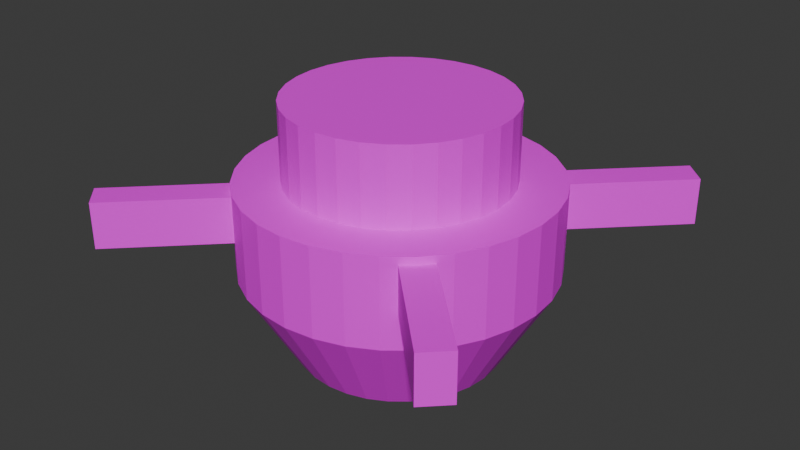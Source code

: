 # Source: RotaryTable.blend  (saved by Blender 4.4.32; exported with 4.5.12 LTS)
import bpy
from mathutils import Matrix  # noqa: F401  (used for matrix-valued properties, if any)

bpy.ops.wm.read_factory_settings(use_empty=True)
scene = bpy.context.scene
scene.name = 'Scene'

# ---- images (referenced by path relative to the original .blend; pixels are not part of the script)
import os
ASSET_DIR = os.environ.get("B2B_ASSET_DIR", "")  # directory of the original .blend (textures are referenced by path, not embedded)
HERE = os.path.dirname(os.path.abspath(__file__))  # packed textures are extracted next to this script under _unpacked/

def load_image(name, relpath, width, height, colorspace="sRGB"):
    """Load a texture the original file referenced (path relative to the .blend, or extracted next to this script)."""
    p = next((c for c in (os.path.join(HERE, relpath), os.path.join(ASSET_DIR, relpath)) if relpath and os.path.exists(c)), "")
    if p:
        img = bpy.data.images.load(p, check_existing=True)
        img.name = name
    else:  # same state as the original file: an image datablock whose file is absent (Cycles renders it pink)
        img = bpy.data.images.new(name, width, height)
        img.source = "FILE"
        img.filepath = "//" + (relpath or name)
    img.colorspace_settings.name = colorspace
    return img
img_untitled = load_image('Untitled', 'Untitled.png', 1024, 1024, 'sRGB')

# ---- materials (node trees are filled in below, after node groups)
mat_material_002 = bpy.data.materials.new('Material.002')

# ---- material node trees
mat_material_002.use_nodes = True; mat_material_002.node_tree.nodes.clear()
_N = mat_material_002.node_tree.nodes; _L = mat_material_002.node_tree.links
n0 = _N.new('ShaderNodeBsdfPrincipled'); n0.name = 'Principled BSDF'; n0.location = (10, 300)
n1 = _N.new('ShaderNodeOutputMaterial'); n1.name = 'Material Output'; n1.location = (300, 300)
n2 = _N.new('ShaderNodeTexImage'); n2.name = 'Image Texture'; n2.location = (-280, 280)
n2.image = img_untitled
_L.new(n0.outputs[0], n1.inputs[0])
_L.new(n2.outputs[0], n0.inputs[0])
n1.is_active_output = True

# ---- world
world_world = bpy.data.worlds.new('World'); scene.world = world_world
world_world.use_nodes = True; world_world.node_tree.nodes.clear()
_N = world_world.node_tree.nodes; _L = world_world.node_tree.links
n0 = _N.new('ShaderNodeOutputWorld'); n0.name = 'World Output'; n0.location = (300, 300)
n1 = _N.new('ShaderNodeBackground'); n1.name = 'Background'; n1.location = (10, 300)
n1.inputs[0].default_value = (0.05088, 0.05088, 0.05088, 1.0)
_L.new(n1.outputs[0], n0.inputs[0])
n0.is_active_output = True
world_world.color = (0.05088, 0.05088, 0.05088)
world_world.sun_shadow_jitter_overblur = 0.0

# ---- meshes
me_cylinder = bpy.data.meshes.new('Cylinder')
me_cylinder.from_pydata([(0.0, 2.5, 0.5), (0.4877, 2.452, 0.5), (0.9567, 2.31, 0.5), (1.389, 2.079, 0.5), (1.768, 1.768, 0.5), (2.079, 1.389, 0.5), (2.31, 0.9567, 0.5), (2.452, 0.4877, 0.5), (2.5, 0.0, 0.5), (2.452, -0.4877, 0.5), (2.31, -0.9567, 0.5), (2.079, -1.389, 0.5), (1.768, -1.768, 0.5), (1.389, -2.079, 0.5), (0.9567, -2.31, 0.5), (0.4877, -2.452, 0.5), (0.0, -2.5, 0.5), (-0.4877, -2.452, 0.5), (-0.9567, -2.31, 0.5), (-1.389, -2.079, 0.5), (-1.768, -1.768, 0.5), (-2.079, -1.389, 0.5), (-2.31, -0.9567, 0.5), (-2.452, -0.4877, 0.5), (-2.5, 0.0, 0.5), (-2.452, 0.4877, 0.5), (-2.31, 0.9567, 0.5), (-2.079, 1.389, 0.5), (-1.768, 1.768, 0.5), (-1.389, 2.079, 0.5), (-0.9567, 2.31, 0.5), (-0.4877, 2.452, 0.5), (-2.079, 1.389, -0.5), (-1.655e-09, 2.5, -0.9332), (0.4877, 2.452, -0.9332), (0.9567, 2.31, -0.9332), (1.389, 2.079, -0.9332), (1.768, 1.768, -0.9332), (2.079, 1.389, -0.9332), (2.31, 0.9567, -0.9332), (2.452, 0.4877, -0.9332), (2.5, 0.0, -0.9332), (2.452, -0.4877, -0.9332), (2.31, -0.9567, -0.9332), (2.079, -1.389, -0.9332), (1.768, -1.768, -0.9332), (1.389, -2.079, -0.9332), (0.9567, -2.31, -0.9332), (0.4877, -2.452, -0.9332), (-1.655e-09, -2.5, -0.9332), (-0.4877, -2.452, -0.9332), (-0.9567, -2.31, -0.9332), (-1.389, -2.079, -0.9332), (-1.768, -1.768, -0.9332), (-2.079, -1.389, -0.9332), (-2.31, -0.9567, -0.9332), (-2.452, -0.4877, -0.9332), (-2.5, 0.0, -0.9332), (-2.452, 0.4877, -0.9332), (-2.31, 0.9567, -0.9332), (-2.079, 1.389, -0.9332), (-1.768, 1.768, -0.9332), (-1.389, 2.079, -0.9332), (-0.9567, 2.31, -0.9332), (-0.4877, 2.452, -0.9332), (-2.079, 1.389, -0.5), (3.995e-09, 1.655, -2.381), (0.3229, 1.623, -2.381), (0.6334, 1.529, -2.381), (0.9195, 1.376, -2.381), (1.17, 1.17, -2.381), (1.376, 0.9195, -2.381), (1.529, 0.6334, -2.381), (1.623, 0.3229, -2.381), (1.655, 5.036e-09, -2.381), (1.623, -0.3229, -2.381), (1.529, -0.6334, -2.381), (1.376, -0.9195, -2.381), (1.17, -1.17, -2.381), (0.9195, -1.376, -2.381), (0.6334, -1.529, -2.381), (0.3229, -1.623, -2.381), (3.995e-09, -1.655, -2.381), (-0.3229, -1.623, -2.381), (-0.6334, -1.529, -2.381), (-0.9195, -1.376, -2.381), (-1.17, -1.17, -2.381), (-1.376, -0.9195, -2.381), (-1.529, -0.6334, -2.381), (-1.623, -0.3229, -2.381), (-1.655, 5.036e-09, -2.381), (-1.623, 0.3229, -2.381), (-1.529, 0.6334, -2.381), (-1.376, 0.9195, -2.381), (-1.17, 1.17, -2.381), (-0.9195, 1.376, -2.381), (-0.6334, 1.529, -2.381), (-0.3229, 1.623, -2.381), (0.3443, 1.731, 0.5), (-2.738e-09, 1.765, 0.5), (0.6754, 1.631, 0.5), (0.9806, 1.468, 0.5), (1.248, 1.248, 0.5), (1.468, 0.9806, 0.5), (1.631, 0.6754, 0.5), (1.731, 0.3443, 0.5), (1.765, 4.381e-09, 0.5), (1.731, -0.3443, 0.5), (1.631, -0.6754, 0.5), (1.468, -0.9806, 0.5), (1.248, -1.248, 0.5), (0.9806, -1.468, 0.5), (0.6754, -1.631, 0.5), (0.3443, -1.731, 0.5), (-2.738e-09, -1.765, 0.5), (-0.3443, -1.731, 0.5), (-0.6754, -1.631, 0.5), (-0.9806, -1.468, 0.5), (-1.248, -1.248, 0.5), (-1.468, -0.9806, 0.5), (-1.631, -0.6754, 0.5), (-1.731, -0.3443, 0.5), (-1.765, 4.381e-09, 0.5), (-1.731, 0.3443, 0.5), (-1.631, 0.6754, 0.5), (-1.468, 0.9806, 0.5), (-1.248, 1.248, 0.5), (-0.9806, 1.468, 0.5), (-0.6754, 1.631, 0.5), (-0.3443, 1.731, 0.5), (0.3443, 1.731, 0.5), (-2.738e-09, 1.765, 0.5), (0.6754, 1.631, 0.5), (0.9806, 1.468, 0.5), (1.248, 1.248, 0.5), (1.468, 0.9806, 0.5), (1.631, 0.6754, 0.5), (1.731, 0.3443, 0.5), (1.765, 4.381e-09, 0.5), (1.731, -0.3443, 0.5), (1.631, -0.6754, 0.5), (1.468, -0.9806, 0.5), (1.248, -1.248, 0.5), (0.9806, -1.468, 0.5), (0.6754, -1.631, 0.5), (0.3443, -1.731, 0.5), (-2.738e-09, -1.765, 0.5), (-0.3443, -1.731, 0.5), (-0.6754, -1.631, 0.5), (-0.9806, -1.468, 0.5), (-1.248, -1.248, 0.5), (-1.468, -0.9806, 0.5), (-1.631, -0.6754, 0.5), (-1.731, -0.3443, 0.5), (-1.765, 4.381e-09, 0.5), (-1.731, 0.3443, 0.5), (-1.631, 0.6754, 0.5), (-1.468, 0.9806, 0.5), (-1.248, 1.248, 0.5), (-0.9806, 1.468, 0.5), (-0.6754, 1.631, 0.5), (-0.3443, 1.731, 0.5), (0.3443, 1.731, 0.5), (-2.738e-09, 1.765, 0.5), (0.6754, 1.631, 0.5), (0.9806, 1.468, 0.5), (1.248, 1.248, 0.5), (1.468, 0.9806, 0.5), (1.631, 0.6754, 0.5), (1.731, 0.3443, 0.5), (1.765, 4.381e-09, 0.5), (1.731, -0.3443, 0.5), (1.631, -0.6754, 0.5), (1.468, -0.9806, 0.5), (1.248, -1.248, 0.5), (0.9806, -1.468, 0.5), (0.6754, -1.631, 0.5), (0.3443, -1.731, 0.5), (-2.738e-09, -1.765, 0.5), (-0.3443, -1.731, 0.5), (-0.6754, -1.631, 0.5), (-0.9806, -1.468, 0.5), (-1.248, -1.248, 0.5), (-1.468, -0.9806, 0.5), (-1.631, -0.6754, 0.5), (-1.731, -0.3443, 0.5), (-1.765, 4.381e-09, 0.5), (-1.731, 0.3443, 0.5), (-1.631, 0.6754, 0.5), (-1.468, 0.9806, 0.5), (-1.248, 1.248, 0.5), (-0.9806, 1.468, 0.5), (-0.6754, 1.631, 0.5), (-0.3443, 1.731, 0.5), (0.3443, 1.731, 0.5), (-2.738e-09, 1.765, 0.5), (0.6754, 1.631, 0.5), (0.9806, 1.468, 0.5), (1.248, 1.248, 0.5), (1.468, 0.9806, 0.5), (1.631, 0.6754, 0.5), (1.731, 0.3443, 0.5), (1.765, 4.381e-09, 0.5), (1.731, -0.3443, 0.5), (1.631, -0.6754, 0.5), (1.468, -0.9806, 0.5), (1.248, -1.248, 0.5), (0.9806, -1.468, 0.5), (0.6754, -1.631, 0.5), (0.3443, -1.731, 0.5), (-2.738e-09, -1.765, 0.5), (-0.3443, -1.731, 0.5), (-0.6754, -1.631, 0.5), (-0.9806, -1.468, 0.5), (-1.248, -1.248, 0.5), (-1.468, -0.9806, 0.5), (-1.631, -0.6754, 0.5), (-1.731, -0.3443, 0.5), (-1.765, 4.381e-09, 0.5), (-1.731, 0.3443, 0.5), (-1.631, 0.6754, 0.5), (-1.468, 0.9806, 0.5), (-1.248, 1.248, 0.5), (-0.9806, 1.468, 0.5), (-0.6754, 1.631, 0.5), (-0.3443, 1.731, 0.5), (0.3443, 1.731, 0.5), (-2.738e-09, 1.765, 0.5), (0.6754, 1.631, 0.5), (0.9806, 1.468, 0.5), (1.248, 1.248, 0.5), (1.468, 0.9806, 0.5), (1.631, 0.6754, 0.5), (1.731, 0.3443, 0.5), (1.765, 4.381e-09, 0.5), (1.731, -0.3443, 0.5), (1.631, -0.6754, 0.5), (1.468, -0.9806, 0.5), (1.248, -1.248, 0.5), (0.9806, -1.468, 0.5), (0.6754, -1.631, 0.5), (0.3443, -1.731, 0.5), (-2.738e-09, -1.765, 0.5), (-0.3443, -1.731, 0.5), (-0.6754, -1.631, 0.5), (-0.9806, -1.468, 0.5), (-1.248, -1.248, 0.5), (-1.468, -0.9806, 0.5), (-1.631, -0.6754, 0.5), (-1.731, -0.3443, 0.5), (-1.765, 4.381e-09, 0.5), (-1.731, 0.3443, 0.5), (-1.631, 0.6754, 0.5), (-1.468, 0.9806, 0.5), (-1.248, 1.248, 0.5), (-0.9806, 1.468, 0.5), (-0.6754, 1.631, 0.5), (-0.3443, 1.731, 0.5), (0.3443, 1.731, 1.75), (-1.764e-08, 1.765, 1.75), (0.6754, 1.631, 1.75), (0.9806, 1.468, 1.75), (1.248, 1.248, 1.75), (1.468, 0.9806, 1.75), (1.631, 0.6754, 1.75), (1.731, 0.3443, 1.75), (1.765, 4.381e-09, 1.75), (1.731, -0.3443, 1.75), (1.631, -0.6754, 1.75), (1.468, -0.9806, 1.75), (1.248, -1.248, 1.75), (0.9806, -1.468, 1.75), (0.6754, -1.631, 1.75), (0.3443, -1.731, 1.75), (-1.764e-08, -1.765, 1.75), (-0.3443, -1.731, 1.75), (-0.6754, -1.631, 1.75), (-0.9806, -1.468, 1.75), (-1.248, -1.248, 1.75), (-1.468, -0.9806, 1.75), (-1.631, -0.6754, 1.75), (-1.731, -0.3443, 1.75), (-1.765, 4.381e-09, 1.75), (-1.731, 0.3443, 1.75), (-1.631, 0.6754, 1.75), (-1.468, 0.9806, 1.75), (-1.248, 1.248, 1.75), (-0.9806, 1.468, 1.75), (-0.6754, 1.631, 1.75), (-0.3443, 1.731, 1.75), (-3.005, -3.359, -0.375), (-3.005, -3.359, 0.375), (-3.359, -3.005, -0.375), (-3.359, -3.005, 0.375), (3.359, 3.005, -0.375), (3.359, 3.005, 0.375), (3.005, 3.359, -0.375), (3.005, 3.359, 0.375), (-3.359, 3.005, -0.375), (-3.359, 3.005, 0.375), (-3.005, 3.359, -0.375), (-3.005, 3.359, 0.375), (3.005, -3.359, -0.375), (3.005, -3.359, 0.375), (3.359, -3.005, -0.375), (3.359, -3.005, 0.375)], [(32, 65)], [(2, 35, 34, 1), (28, 61, 60, 32, 27), (4, 37, 36, 3), (5, 38, 37, 4), (6, 39, 38, 5), (7, 40, 39, 6), (9, 42, 41, 8), (10, 43, 42, 9), (11, 44, 43, 10), (12, 45, 44, 11), (14, 47, 46, 13), (15, 48, 47, 14), (16, 49, 48, 15), (17, 50, 49, 16), (18, 51, 50, 17), (19, 52, 51, 18), (20, 53, 52, 19), (21, 54, 53, 20), (23, 56, 55, 22), (24, 57, 56, 23), (25, 58, 57, 24), (29, 62, 61, 28), (30, 63, 62, 29), (31, 64, 63, 30), (13, 12, 110, 111), (0, 33, 64, 31), (8, 41, 40, 7), (13, 46, 45, 12), (26, 59, 58, 25), (32, 60, 59, 26, 27), (1, 34, 33, 0), (3, 36, 35, 2), (22, 55, 54, 21), (34, 35, 68, 67), (66, 67, 68, 69, 70, 71, 72, 73, 74, 75, 76, 77, 78, 79, 80, 81, 82, 83, 84, 85, 86, 87, 88, 89, 90, 91, 92, 93, 94, 95, 96, 97), (61, 62, 95, 94), (48, 49, 82, 81), (35, 36, 69, 68), (62, 63, 96, 95), (49, 50, 83, 82), (36, 37, 70, 69), (63, 64, 97, 96), (50, 51, 84, 83), (37, 38, 71, 70), (64, 33, 66, 97), (51, 52, 85, 84), (38, 39, 72, 71), (52, 53, 86, 85), (39, 40, 73, 72), (53, 54, 87, 86), (40, 41, 74, 73), (54, 55, 88, 87), (41, 42, 75, 74), (55, 56, 89, 88), (42, 43, 76, 75), (56, 57, 90, 89), (43, 44, 77, 76), (57, 58, 91, 90), (44, 45, 78, 77), (58, 59, 92, 91), (45, 46, 79, 78), (59, 60, 93, 92), (46, 47, 80, 79), (33, 34, 67, 66), (60, 61, 94, 93), (47, 48, 81, 80), (106, 105, 137, 138), (27, 26, 124, 125), (14, 13, 111, 112), (1, 0, 99, 98), (28, 27, 125, 126), (15, 14, 112, 113), (2, 1, 98, 100), (29, 28, 126, 127), (16, 15, 113, 114), (3, 2, 100, 101), (30, 29, 127, 128), (17, 16, 114, 115), (4, 3, 101, 102), (31, 30, 128, 129), (18, 17, 115, 116), (5, 4, 102, 103), (0, 31, 129, 99), (19, 18, 116, 117), (6, 5, 103, 104), (20, 19, 117, 118), (7, 6, 104, 105), (21, 20, 118, 119), (8, 7, 105, 106), (22, 21, 119, 120), (9, 8, 106, 107), (23, 22, 120, 121), (10, 9, 107, 108), (24, 23, 121, 122), (11, 10, 108, 109), (25, 24, 122, 123), (12, 11, 109, 110), (26, 25, 123, 124), (133, 132, 164, 165), (120, 119, 151, 152), (107, 106, 138, 139), (121, 120, 152, 153), (108, 107, 139, 140), (122, 121, 153, 154), (109, 108, 140, 141), (123, 122, 154, 155), (110, 109, 141, 142), (124, 123, 155, 156), (111, 110, 142, 143), (125, 124, 156, 157), (112, 111, 143, 144), (98, 99, 131, 130), (126, 125, 157, 158), (113, 112, 144, 145), (100, 98, 130, 132), (127, 126, 158, 159), (114, 113, 145, 146), (101, 100, 132, 133), (128, 127, 159, 160), (115, 114, 146, 147), (102, 101, 133, 134), (129, 128, 160, 161), (116, 115, 147, 148), (103, 102, 134, 135), (99, 129, 161, 131), (117, 116, 148, 149), (104, 103, 135, 136), (118, 117, 149, 150), (105, 104, 136, 137), (119, 118, 150, 151), (168, 167, 199, 200), (160, 159, 191, 192), (147, 146, 178, 179), (134, 133, 165, 166), (161, 160, 192, 193), (148, 147, 179, 180), (135, 134, 166, 167), (131, 161, 193, 163), (149, 148, 180, 181), (136, 135, 167, 168), (150, 149, 181, 182), (137, 136, 168, 169), (151, 150, 182, 183), (138, 137, 169, 170), (152, 151, 183, 184), (139, 138, 170, 171), (153, 152, 184, 185), (140, 139, 171, 172), (154, 153, 185, 186), (141, 140, 172, 173), (155, 154, 186, 187), (142, 141, 173, 174), (156, 155, 187, 188), (143, 142, 174, 175), (157, 156, 188, 189), (144, 143, 175, 176), (130, 131, 163, 162), (158, 157, 189, 190), (145, 144, 176, 177), (132, 130, 162, 164), (159, 158, 190, 191), (146, 145, 177, 178), (203, 202, 234, 235), (182, 181, 213, 214), (169, 168, 200, 201), (183, 182, 214, 215), (170, 169, 201, 202), (184, 183, 215, 216), (171, 170, 202, 203), (185, 184, 216, 217), (172, 171, 203, 204), (186, 185, 217, 218), (173, 172, 204, 205), (187, 186, 218, 219), (174, 173, 205, 206), (188, 187, 219, 220), (175, 174, 206, 207), (189, 188, 220, 221), (176, 175, 207, 208), (162, 163, 195, 194), (190, 189, 221, 222), (177, 176, 208, 209), (164, 162, 194, 196), (191, 190, 222, 223), (178, 177, 209, 210), (165, 164, 196, 197), (192, 191, 223, 224), (179, 178, 210, 211), (166, 165, 197, 198), (193, 192, 224, 225), (180, 179, 211, 212), (167, 166, 198, 199), (163, 193, 225, 195), (181, 180, 212, 213), (251, 250, 282, 283), (217, 216, 248, 249), (204, 203, 235, 236), (218, 217, 249, 250), (205, 204, 236, 237), (219, 218, 250, 251), (206, 205, 237, 238), (220, 219, 251, 252), (207, 206, 238, 239), (221, 220, 252, 253), (208, 207, 239, 240), (194, 195, 227, 226), (222, 221, 253, 254), (209, 208, 240, 241), (196, 194, 226, 228), (223, 222, 254, 255), (210, 209, 241, 242), (197, 196, 228, 229), (224, 223, 255, 256), (211, 210, 242, 243), (198, 197, 229, 230), (225, 224, 256, 257), (212, 211, 243, 244), (199, 198, 230, 231), (195, 225, 257, 227), (213, 212, 244, 245), (200, 199, 231, 232), (214, 213, 245, 246), (201, 200, 232, 233), (215, 214, 246, 247), (202, 201, 233, 234), (216, 215, 247, 248), (258, 259, 289, 288, 287, 286, 285, 284, 283, 282, 281, 280, 279, 278, 277, 276, 275, 274, 273, 272, 271, 270, 269, 268, 267, 266, 265, 264, 263, 262, 261, 260), (238, 237, 269, 270), (252, 251, 283, 284), (239, 238, 270, 271), (253, 252, 284, 285), (240, 239, 271, 272), (226, 227, 259, 258), (254, 253, 285, 286), (241, 240, 272, 273), (228, 226, 258, 260), (255, 254, 286, 287), (242, 241, 273, 274), (229, 228, 260, 261), (256, 255, 287, 288), (243, 242, 274, 275), (230, 229, 261, 262), (257, 256, 288, 289), (244, 243, 275, 276), (231, 230, 262, 263), (227, 257, 289, 259), (245, 244, 276, 277), (232, 231, 263, 264), (246, 245, 277, 278), (233, 232, 264, 265), (247, 246, 278, 279), (234, 233, 265, 266), (248, 247, 279, 280), (235, 234, 266, 267), (249, 248, 280, 281), (236, 235, 267, 268), (250, 249, 281, 282), (237, 236, 268, 269), (290, 291, 293, 292), (292, 293, 297, 296), (296, 297, 295, 294), (294, 295, 291, 290), (292, 296, 294, 290), (297, 293, 291, 295), (298, 299, 301, 300), (300, 301, 305, 304), (304, 305, 303, 302), (302, 303, 299, 298), (300, 304, 302, 298), (305, 301, 299, 303)])
_uv = me_cylinder.uv_layers.new(name='UVMap')
_uv.uv.foreach_set('vector', [0.3174, 0.2933, 0.4048, 0.2933, 0.4034, 0.3211, 0.316, 0.3211, 0.3194, 0.4632, 0.4069, 0.4632, 0.4095, 0.4845, 0.383, 0.4845, 0.3221, 0.4845, 0.3221, 0.247, 0.4095, 0.247, 0.4069, 0.2683, 0.3194, 0.2683, 0.3194, 0.2194, 0.4069, 0.2194, 0.4095, 0.2407, 0.3221, 0.2407, 0.3174, 0.1943, 0.4048, 0.1943, 0.4069, 0.2194, 0.3194, 0.2194, 0.316, 0.1665, 0.4034, 0.1665, 0.4048, 0.1943, 0.3174, 0.1943, 0.3152, 0.1069, 0.4027, 0.1069, 0.4027, 0.137, 0.3152, 0.137, 0.316, 0.07732, 0.4034, 0.07732, 0.4027, 0.1069, 0.3152, 0.1069, 0.3174, 0.04949, 0.4048, 0.04949, 0.4034, 0.07732, 0.316, 0.07732, 0.3194, 0.02445, 0.4069, 0.02445, 0.4048, 0.04949, 0.3174, 0.04949, 0.5103, 0.3956, 0.5977, 0.3956, 0.5997, 0.4206, 0.5123, 0.4206, 0.5089, 0.3677, 0.5963, 0.3677, 0.5977, 0.3956, 0.5103, 0.3956, 0.5081, 0.3382, 0.5955, 0.3382, 0.5963, 0.3677, 0.5089, 0.3677, 0.5081, 0.3081, 0.5955, 0.3081, 0.5955, 0.3382, 0.5081, 0.3382, 0.5089, 0.2785, 0.5963, 0.2785, 0.5955, 0.3081, 0.5081, 0.3081, 0.5103, 0.2507, 0.5977, 0.2507, 0.5963, 0.2785, 0.5089, 0.2785, 0.5123, 0.2257, 0.5997, 0.2257, 0.5977, 0.2507, 0.5103, 0.2507, 0.5103, 0.1943, 0.5977, 0.1943, 0.5997, 0.2194, 0.5123, 0.2194, 0.5081, 0.137, 0.5955, 0.137, 0.5963, 0.1665, 0.5089, 0.1665, 0.5081, 0.1069, 0.5955, 0.1069, 0.5955, 0.137, 0.5081, 0.137, 0.5089, 0.07732, 0.5963, 0.07732, 0.5955, 0.1069, 0.5081, 0.1069, 0.3174, 0.4382, 0.4048, 0.4382, 0.4069, 0.4632, 0.3194, 0.4632, 0.316, 0.4103, 0.4034, 0.4103, 0.4048, 0.4382, 0.3174, 0.4382, 0.3152, 0.3808, 0.4027, 0.3808, 0.4034, 0.4103, 0.316, 0.4103, 0.2915, 0.2285, 0.2748, 0.2535, 0.2399, 0.2249, 0.2517, 0.2072, 0.3152, 0.3507, 0.4027, 0.3507, 0.4027, 0.3808, 0.3152, 0.3808, 0.3152, 0.137, 0.4027, 0.137, 0.4034, 0.1665, 0.316, 0.1665, 0.3221, 0.00315, 0.4095, 0.00315, 0.4069, 0.02445, 0.3194, 0.02445, 0.5103, 0.04949, 0.5977, 0.04949, 0.5963, 0.07732, 0.5089, 0.07732, 0.5733, 0.02445, 0.5997, 0.02445, 0.5977, 0.04949, 0.5103, 0.04949, 0.5123, 0.02445, 0.316, 0.3211, 0.4034, 0.3211, 0.4027, 0.3507, 0.3152, 0.3507, 0.3194, 0.2683, 0.4069, 0.2683, 0.4048, 0.2933, 0.3174, 0.2933, 0.5089, 0.1665, 0.5963, 0.1665, 0.5977, 0.1943, 0.5103, 0.1943, 0.4034, 0.3211, 0.4048, 0.2933, 0.4987, 0.3178, 0.4978, 0.3362, 0.3268, 0.64, 0.3191, 0.6216, 0.3152, 0.602, 0.3152, 0.5821, 0.3191, 0.5625, 0.3268, 0.5441, 0.3378, 0.5275, 0.3519, 0.5134, 0.3685, 0.5023, 0.3869, 0.4947, 0.4065, 0.4908, 0.4264, 0.4908, 0.446, 0.4947, 0.4644, 0.5023, 0.481, 0.5134, 0.4951, 0.5275, 0.5062, 0.5441, 0.5138, 0.5625, 0.5177, 0.5821, 0.5177, 0.602, 0.5138, 0.6216, 0.5062, 0.64, 0.4951, 0.6566, 0.481, 0.6707, 0.4644, 0.6817, 0.446, 0.6894, 0.4264, 0.6933, 0.4065, 0.6933, 0.3869, 0.6894, 0.3685, 0.6817, 0.3519, 0.6707, 0.3378, 0.6566, 0.4069, 0.4632, 0.4048, 0.4382, 0.4987, 0.4137, 0.5001, 0.4303, 0.5963, 0.3677, 0.5955, 0.3382, 0.6902, 0.3331, 0.6907, 0.3527, 0.4048, 0.2933, 0.4069, 0.2683, 0.5001, 0.3012, 0.4987, 0.3178, 0.4048, 0.4382, 0.4034, 0.4103, 0.4978, 0.3953, 0.4987, 0.4137, 0.5955, 0.3382, 0.5955, 0.3081, 0.6902, 0.3132, 0.6902, 0.3331, 0.4069, 0.2683, 0.4095, 0.247, 0.5018, 0.2871, 0.5001, 0.3012, 0.4034, 0.4103, 0.4027, 0.3808, 0.4973, 0.3757, 0.4978, 0.3953, 0.5955, 0.3081, 0.5963, 0.2785, 0.6907, 0.2936, 0.6902, 0.3132, 0.4095, 0.2407, 0.4069, 0.2194, 0.5001, 0.1864, 0.5018, 0.2005, 0.4027, 0.3808, 0.4027, 0.3507, 0.4973, 0.3558, 0.4973, 0.3757, 0.5963, 0.2785, 0.5977, 0.2507, 0.6916, 0.2752, 0.6907, 0.2936, 0.4069, 0.2194, 0.4048, 0.1943, 0.4987, 0.1699, 0.5001, 0.1864, 0.5977, 0.2507, 0.5997, 0.2257, 0.693, 0.2586, 0.6916, 0.2752, 0.4048, 0.1943, 0.4034, 0.1665, 0.4978, 0.1514, 0.4987, 0.1699, 0.5997, 0.2194, 0.5977, 0.1943, 0.6916, 0.1699, 0.693, 0.1864, 0.4034, 0.1665, 0.4027, 0.137, 0.4973, 0.1319, 0.4978, 0.1514, 0.5977, 0.1943, 0.5963, 0.1665, 0.6907, 0.1514, 0.6916, 0.1699, 0.4027, 0.137, 0.4027, 0.1069, 0.4973, 0.1119, 0.4973, 0.1319, 0.5963, 0.1665, 0.5955, 0.137, 0.6902, 0.1319, 0.6907, 0.1514, 0.4027, 0.1069, 0.4034, 0.07732, 0.4978, 0.09239, 0.4973, 0.1119, 0.5955, 0.137, 0.5955, 0.1069, 0.6902, 0.1119, 0.6902, 0.1319, 0.4034, 0.07732, 0.4048, 0.04949, 0.4987, 0.07397, 0.4978, 0.09239, 0.5955, 0.1069, 0.5963, 0.07732, 0.6907, 0.09239, 0.6902, 0.1119, 0.4048, 0.04949, 0.4069, 0.02445, 0.5001, 0.05739, 0.4987, 0.07397, 0.5963, 0.07732, 0.5977, 0.04949, 0.6916, 0.07397, 0.6907, 0.09239, 0.6023, 0.4419, 0.5997, 0.4206, 0.693, 0.3877, 0.6947, 0.4018, 0.5977, 0.04949, 0.5997, 0.02445, 0.693, 0.05739, 0.6916, 0.07397, 0.5997, 0.4206, 0.5977, 0.3956, 0.6916, 0.3711, 0.693, 0.3877, 0.4027, 0.3507, 0.4034, 0.3211, 0.4978, 0.3362, 0.4973, 0.3558, 0.5997, 0.02445, 0.6023, 0.00315, 0.6947, 0.04329, 0.693, 0.05739, 0.5977, 0.3956, 0.5963, 0.3677, 0.6907, 0.3527, 0.6916, 0.3711, 0.5081, 0.4482, 0.5081, 0.4482, 0.5081, 0.4482, 0.5081, 0.4482, 0.05858, 0.03728, 0.08362, 0.02055, 0.1049, 0.06039, 0.08724, 0.0722, 0.3031, 0.2006, 0.2915, 0.2285, 0.2517, 0.2072, 0.2598, 0.1875, 0.009026, 0.2006, 0.00315, 0.1711, 0.0481, 0.1667, 0.05225, 0.1875, 0.03728, 0.05858, 0.05858, 0.03728, 0.08724, 0.0722, 0.0722, 0.08724, 0.3089, 0.1711, 0.3031, 0.2006, 0.2598, 0.1875, 0.264, 0.1667, 0.02055, 0.2285, 0.009026, 0.2006, 0.05225, 0.1875, 0.06039, 0.2072, 0.02055, 0.08362, 0.03728, 0.05858, 0.0722, 0.08724, 0.06039, 0.1049, 0.3089, 0.141, 0.3089, 0.1711, 0.264, 0.1667, 0.264, 0.1454, 0.03728, 0.2535, 0.02055, 0.2285, 0.06039, 0.2072, 0.0722, 0.2249, 0.009026, 0.1114, 0.02055, 0.08362, 0.06039, 0.1049, 0.05225, 0.1246, 0.3031, 0.1114, 0.3089, 0.141, 0.264, 0.1454, 0.2598, 0.1246, 0.05858, 0.2748, 0.03728, 0.2535, 0.0722, 0.2249, 0.08724, 0.2399, 0.00315, 0.141, 0.009026, 0.1114, 0.05225, 0.1246, 0.0481, 0.1454, 0.2915, 0.08362, 0.3031, 0.1114, 0.2598, 0.1246, 0.2517, 0.1049, 0.08362, 0.2915, 0.05858, 0.2748, 0.08724, 0.2399, 0.1049, 0.2517, 0.00315, 0.1711, 0.00315, 0.141, 0.0481, 0.1454, 0.0481, 0.1667, 0.2748, 0.05858, 0.2915, 0.08362, 0.2517, 0.1049, 0.2399, 0.08724, 0.1114, 0.3031, 0.08362, 0.2915, 0.1049, 0.2517, 0.1246, 0.2598, 0.2535, 0.03728, 0.2748, 0.05858, 0.2399, 0.08724, 0.2249, 0.0722, 0.141, 0.3089, 0.1114, 0.3031, 0.1246, 0.2598, 0.1454, 0.264, 0.2285, 0.02055, 0.2535, 0.03728, 0.2249, 0.0722, 0.2072, 0.06039, 0.1711, 0.3089, 0.141, 0.3089, 0.1454, 0.264, 0.1667, 0.264, 0.2006, 0.009026, 0.2285, 0.02055, 0.2072, 0.06039, 0.1875, 0.05225, 0.2006, 0.3031, 0.1711, 0.3089, 0.1667, 0.264, 0.1875, 0.2598, 0.1711, 0.00315, 0.2006, 0.009026, 0.1875, 0.05225, 0.1667, 0.0481, 0.2285, 0.2915, 0.2006, 0.3031, 0.1875, 0.2598, 0.2072, 0.2517, 0.141, 0.00315, 0.1711, 0.00315, 0.1667, 0.0481, 0.1454, 0.0481, 0.2535, 0.2748, 0.2285, 0.2915, 0.2072, 0.2517, 0.2249, 0.2399, 0.1114, 0.009026, 0.141, 0.00315, 0.1454, 0.0481, 0.1246, 0.05225, 0.2748, 0.2535, 0.2535, 0.2748, 0.2249, 0.2399, 0.2399, 0.2249, 0.08362, 0.02055, 0.1114, 0.009026, 0.1246, 0.05225, 0.1049, 0.06039, 0.5081, 0.4482, 0.5081, 0.4482, 0.5081, 0.4482, 0.5081, 0.4482, 0.5081, 0.4482, 0.5081, 0.4482, 0.5081, 0.4482, 0.5081, 0.4482, 0.5081, 0.4482, 0.5081, 0.4482, 0.5081, 0.4482, 0.5081, 0.4482, 0.5081, 0.4482, 0.5081, 0.4482, 0.5081, 0.4482, 0.5081, 0.4482, 0.5081, 0.4482, 0.5081, 0.4482, 0.5081, 0.4482, 0.5081, 0.4482, 0.5081, 0.4482, 0.5081, 0.4482, 0.5081, 0.4482, 0.5081, 0.4482, 0.5081, 0.4482, 0.5081, 0.4482, 0.5081, 0.4482, 0.5081, 0.4482, 0.5081, 0.4482, 0.5081, 0.4482, 0.5081, 0.4482, 0.5081, 0.4482, 0.5081, 0.4482, 0.5081, 0.4482, 0.5081, 0.4482, 0.5081, 0.4482, 0.5081, 0.4482, 0.5081, 0.4482, 0.5081, 0.4482, 0.5081, 0.4482, 0.5081, 0.4482, 0.5081, 0.4482, 0.5081, 0.4482, 0.5081, 0.4482, 0.5081, 0.4482, 0.5081, 0.4482, 0.5081, 0.4482, 0.5081, 0.4482, 0.5081, 0.4482, 0.5081, 0.4482, 0.5081, 0.4482, 0.5081, 0.4482, 0.5081, 0.4482, 0.5081, 0.4482, 0.5081, 0.4482, 0.5081, 0.4482, 0.5081, 0.4482, 0.5081, 0.4482, 0.5081, 0.4482, 0.5081, 0.4482, 0.5081, 0.4482, 0.5081, 0.4482, 0.5081, 0.4482, 0.5081, 0.4482, 0.5081, 0.4482, 0.5081, 0.4482, 0.5081, 0.4482, 0.5081, 0.4482, 0.5081, 0.4482, 0.5081, 0.4482, 0.5081, 0.4482, 0.5081, 0.4482, 0.5081, 0.4482, 0.5081, 0.4482, 0.5081, 0.4482, 0.5081, 0.4482, 0.5081, 0.4482, 0.5081, 0.4482, 0.5081, 0.4482, 0.5081, 0.4482, 0.5081, 0.4482, 0.5081, 0.4482, 0.5081, 0.4482, 0.5081, 0.4482, 0.5081, 0.4482, 0.5081, 0.4482, 0.5081, 0.4482, 0.5081, 0.4482, 0.5081, 0.4482, 0.5081, 0.4482, 0.5081, 0.4482, 0.5081, 0.4482, 0.5081, 0.4482, 0.5081, 0.4482, 0.5081, 0.4482, 0.5081, 0.4482, 0.5081, 0.4482, 0.5081, 0.4482, 0.5081, 0.4482, 0.5081, 0.4482, 0.5081, 0.4482, 0.5081, 0.4482, 0.5081, 0.4482, 0.5081, 0.4482, 0.5081, 0.4482, 0.5081, 0.4482, 0.5081, 0.4482, 0.5081, 0.4482, 0.5081, 0.4482, 0.5081, 0.4482, 0.5081, 0.4482, 0.5081, 0.4482, 0.5081, 0.4482, 0.5081, 0.4482, 0.5081, 0.4482, 0.5081, 0.4482, 0.5081, 0.4482, 0.5081, 0.4482, 0.5081, 0.4482, 0.5081, 0.4482, 0.5081, 0.4482, 0.5081, 0.4482, 0.5081, 0.4482, 0.5081, 0.4482, 0.5081, 0.4482, 0.5081, 0.4482, 0.5081, 0.4482, 0.5081, 0.4482, 0.5081, 0.4482, 0.5081, 0.4482, 0.5081, 0.4482, 0.5081, 0.4482, 0.5081, 0.4482, 0.5081, 0.4482, 0.5081, 0.4482, 0.5081, 0.4482, 0.5081, 0.4482, 0.5081, 0.4482, 0.5081, 0.4482, 0.5081, 0.4482, 0.5081, 0.4482, 0.5081, 0.4482, 0.5081, 0.4482, 0.5081, 0.4482, 0.5081, 0.4482, 0.5081, 0.4482, 0.5081, 0.4482, 0.5081, 0.4482, 0.5081, 0.4482, 0.5081, 0.4482, 0.5081, 0.4482, 0.5081, 0.4482, 0.5081, 0.4482, 0.5081, 0.4482, 0.5081, 0.4482, 0.5081, 0.4482, 0.5081, 0.4482, 0.5081, 0.4482, 0.5081, 0.4482, 0.5081, 0.4482, 0.5081, 0.4482, 0.5081, 0.4482, 0.5081, 0.4482, 0.5081, 0.4482, 0.5081, 0.4482, 0.5081, 0.4482, 0.5081, 0.4482, 0.5081, 0.4482, 0.5081, 0.4482, 0.5081, 0.4482, 0.5081, 0.4482, 0.5081, 0.4482, 0.5081, 0.4482, 0.5081, 0.4482, 0.5081, 0.4482, 0.5081, 0.4482, 0.5081, 0.4482, 0.5081, 0.4482, 0.5081, 0.4482, 0.5081, 0.4482, 0.5081, 0.4482, 0.5081, 0.4482, 0.5081, 0.4482, 0.5081, 0.4482, 0.5081, 0.4482, 0.5081, 0.4482, 0.5081, 0.4482, 0.5081, 0.4482, 0.5081, 0.4482, 0.5081, 0.4482, 0.5081, 0.4482, 0.5081, 0.4482, 0.5081, 0.4482, 0.5081, 0.4482, 0.5081, 0.4482, 0.5081, 0.4482, 0.5081, 0.4482, 0.5081, 0.4482, 0.5081, 0.4482, 0.5081, 0.4482, 0.5081, 0.4482, 0.5081, 0.4482, 0.5081, 0.4482, 0.5081, 0.4482, 0.5081, 0.4482, 0.5081, 0.4482, 0.5081, 0.4482, 0.5081, 0.4482, 0.5081, 0.4482, 0.5081, 0.4482, 0.5081, 0.4482, 0.5081, 0.4482, 0.5081, 0.4482, 0.5081, 0.4482, 0.5081, 0.4482, 0.5081, 0.4482, 0.5081, 0.4482, 0.5081, 0.4482, 0.5081, 0.4482, 0.5081, 0.4482, 0.5081, 0.4482, 0.5081, 0.4482, 0.5081, 0.4482, 0.5081, 0.4482, 0.5081, 0.4482, 0.5081, 0.4482, 0.5081, 0.4482, 0.5081, 0.4482, 0.5081, 0.4482, 0.5081, 0.4482, 0.5081, 0.4482, 0.5081, 0.4482, 0.5081, 0.4482, 0.5081, 0.4482, 0.5081, 0.4482, 0.5081, 0.4482, 0.5081, 0.4482, 0.5081, 0.4482, 0.5081, 0.4482, 0.5081, 0.4482, 0.5081, 0.4482, 0.5081, 0.4482, 0.5081, 0.4482, 0.5081, 0.4482, 0.5081, 0.4482, 0.5081, 0.4482, 0.5081, 0.4482, 0.5081, 0.4482, 0.5081, 0.4482, 0.5081, 0.4482, 0.5081, 0.4482, 0.5081, 0.4482, 0.5081, 0.4482, 0.5081, 0.4482, 0.5081, 0.4482, 0.5081, 0.4482, 0.5081, 0.4482, 0.5081, 0.4482, 0.5081, 0.4482, 0.5081, 0.4482, 0.5081, 0.4482, 0.5081, 0.4482, 0.5081, 0.4482, 0.5081, 0.4482, 0.5081, 0.4482, 0.5081, 0.4482, 0.5081, 0.4482, 0.5081, 0.4482, 0.5081, 0.4482, 0.5081, 0.4482, 0.5081, 0.4482, 0.5081, 0.4482, 0.5081, 0.4482, 0.5081, 0.4482, 0.5081, 0.4482, 0.5081, 0.4482, 0.5081, 0.4482, 0.5081, 0.4482, 0.5081, 0.4482, 0.5081, 0.4482, 0.5081, 0.4482, 0.5081, 0.4482, 0.5081, 0.4482, 0.5081, 0.4482, 0.5081, 0.4482, 0.5081, 0.4482, 0.5081, 0.4482, 0.5081, 0.4482, 0.5081, 0.4482, 0.5081, 0.4482, 0.5081, 0.4482, 0.5081, 0.4482, 0.5081, 0.4482, 0.5081, 0.4482, 0.5081, 0.4482, 0.5081, 0.4482, 0.5081, 0.4482, 0.5081, 0.4482, 0.5081, 0.4482, 0.5081, 0.4482, 0.5081, 0.4482, 0.5081, 0.4482, 0.5081, 0.4482, 0.5081, 0.4482, 0.5081, 0.4482, 0.5081, 0.4482, 0.5081, 0.4482, 0.5081, 0.4482, 0.5081, 0.4482, 0.5081, 0.4482, 0.5081, 0.4482, 0.5081, 0.4482, 0.5081, 0.4482, 0.5081, 0.4482, 0.5081, 0.4482, 0.5081, 0.4482, 0.5081, 0.4482, 0.5081, 0.4482, 0.5081, 0.4482, 0.5081, 0.4482, 0.5081, 0.4482, 0.5081, 0.4482, 0.5081, 0.4482, 0.5081, 0.4482, 0.5081, 0.4482, 0.5081, 0.4482, 0.5081, 0.4482, 0.5081, 0.4482, 0.5081, 0.4482, 0.5081, 0.4482, 0.5081, 0.4482, 0.5081, 0.4482, 0.5081, 0.4482, 0.5081, 0.4482, 0.5081, 0.4482, 0.5081, 0.4482, 0.5081, 0.4482, 0.5081, 0.4482, 0.5081, 0.4482, 0.5081, 0.4482, 0.5081, 0.4482, 0.5081, 0.4482, 0.5081, 0.4482, 0.5081, 0.4482, 0.5081, 0.4482, 0.5081, 0.4482, 0.5081, 0.4482, 0.5081, 0.4482, 0.5081, 0.4482, 0.5081, 0.4482, 0.5081, 0.4482, 0.5081, 0.4482, 0.5081, 0.4482, 0.5081, 0.4482, 0.5081, 0.4482, 0.5081, 0.4482, 0.5081, 0.4482, 0.5081, 0.4482, 0.5081, 0.4482, 0.5081, 0.4482, 0.5081, 0.4482, 0.5081, 0.4482, 0.5081, 0.4482, 0.5081, 0.4482, 0.5081, 0.4482, 0.5081, 0.4482, 0.5081, 0.4482, 0.5081, 0.4482, 0.5081, 0.4482, 0.5081, 0.4482, 0.5081, 0.4482, 0.5081, 0.4482, 0.5081, 0.4482, 0.5081, 0.4482, 0.5081, 0.4482, 0.5081, 0.4482, 0.5081, 0.4482, 0.5081, 0.4482, 0.5081, 0.4482, 0.5081, 0.4482, 0.5081, 0.4482, 0.5081, 0.4482, 0.5081, 0.4482, 0.5081, 0.4482, 0.0799, 0.5748, 0.07939, 0.5956, 0.00315, 0.5956, 0.003659, 0.5748, 0.5081, 0.4482, 0.5081, 0.4482, 0.5081, 0.4482, 0.5081, 0.4482, 0.5081, 0.4482, 0.5081, 0.4482, 0.5081, 0.4482, 0.5081, 0.4482, 0.5081, 0.4482, 0.5081, 0.4482, 0.5081, 0.4482, 0.5081, 0.4482, 0.5081, 0.4482, 0.5081, 0.4482, 0.5081, 0.4482, 0.5081, 0.4482, 0.5081, 0.4482, 0.5081, 0.4482, 0.5081, 0.4482, 0.5081, 0.4482, 0.5081, 0.4482, 0.5081, 0.4482, 0.5081, 0.4482, 0.5081, 0.4482, 0.5081, 0.4482, 0.5081, 0.4482, 0.5081, 0.4482, 0.5081, 0.4482, 0.5081, 0.4482, 0.5081, 0.4482, 0.5081, 0.4482, 0.5081, 0.4482, 0.5081, 0.4482, 0.5081, 0.4482, 0.5081, 0.4482, 0.5081, 0.4482, 0.5081, 0.4482, 0.5081, 0.4482, 0.5081, 0.4482, 0.5081, 0.4482, 0.5081, 0.4482, 0.5081, 0.4482, 0.5081, 0.4482, 0.5081, 0.4482, 0.5081, 0.4482, 0.5081, 0.4482, 0.5081, 0.4482, 0.5081, 0.4482, 0.5081, 0.4482, 0.5081, 0.4482, 0.5081, 0.4482, 0.5081, 0.4482, 0.5081, 0.4482, 0.5081, 0.4482, 0.5081, 0.4482, 0.5081, 0.4482, 0.5081, 0.4482, 0.5081, 0.4482, 0.5081, 0.4482, 0.5081, 0.4482, 0.5081, 0.4482, 0.5081, 0.4482, 0.5081, 0.4482, 0.5081, 0.4482, 0.5081, 0.4482, 0.5081, 0.4482, 0.5081, 0.4482, 0.5081, 0.4482, 0.5081, 0.4482, 0.5081, 0.4482, 0.5081, 0.4482, 0.5081, 0.4482, 0.5081, 0.4482, 0.5081, 0.4482, 0.5081, 0.4482, 0.5081, 0.4482, 0.5081, 0.4482, 0.5081, 0.4482, 0.5081, 0.4482, 0.5081, 0.4482, 0.5081, 0.4482, 0.5081, 0.4482, 0.5081, 0.4482, 0.5081, 0.4482, 0.5081, 0.4482, 0.5081, 0.4482, 0.5081, 0.4482, 0.5081, 0.4482, 0.5081, 0.4482, 0.5081, 0.4482, 0.5081, 0.4482, 0.5081, 0.4482, 0.5081, 0.4482, 0.5081, 0.4482, 0.5081, 0.4482, 0.5081, 0.4482, 0.5081, 0.4482, 0.5081, 0.4482, 0.5081, 0.4482, 0.5081, 0.4482, 0.5081, 0.4482, 0.5081, 0.4482, 0.5081, 0.4482, 0.5081, 0.4482, 0.5081, 0.4482, 0.5081, 0.4482, 0.5081, 0.4482, 0.5081, 0.4482, 0.5081, 0.4482, 0.5081, 0.4482, 0.5081, 0.4482, 0.5081, 0.4482, 0.5081, 0.4482, 0.5081, 0.4482, 0.5081, 0.4482, 0.5081, 0.4482, 0.5081, 0.4482, 0.5081, 0.4482, 0.5081, 0.4482, 0.5081, 0.4482, 0.5081, 0.4482, 0.5081, 0.4482, 0.5081, 0.4482, 0.5081, 0.4482, 0.02725, 0.492, 0.01544, 0.4743, 0.007298, 0.4547, 0.00315, 0.4338, 0.00315, 0.4126, 0.007298, 0.3917, 0.01544, 0.3721, 0.02725, 0.3544, 0.04228, 0.3393, 0.05996, 0.3275, 0.07961, 0.3194, 0.1005, 0.3152, 0.1217, 0.3152, 0.1426, 0.3194, 0.1622, 0.3275, 0.1799, 0.3393, 0.1949, 0.3544, 0.2068, 0.3721, 0.2149, 0.3917, 0.219, 0.4126, 0.219, 0.4338, 0.2149, 0.4547, 0.2068, 0.4743, 0.1949, 0.492, 0.1799, 0.507, 0.1622, 0.5189, 0.1426, 0.527, 0.1217, 0.5311, 0.1005, 0.5311, 0.07961, 0.527, 0.05996, 0.5189, 0.04228, 0.507, 0.6032, 0.5058, 0.6017, 0.5235, 0.5255, 0.5235, 0.527, 0.5058, 0.0809, 0.5551, 0.0799, 0.5748, 0.003659, 0.5748, 0.004658, 0.5551, 0.605, 0.4908, 0.6032, 0.5058, 0.527, 0.5058, 0.5288, 0.4908, 0.08235, 0.5374, 0.0809, 0.5551, 0.004658, 0.5551, 0.006108, 0.5374, 0.1664, 0.6574, 0.1678, 0.6751, 0.0916, 0.6751, 0.09015, 0.6574, 0.6881, 0.5432, 0.6876, 0.564, 0.6113, 0.564, 0.6118, 0.5432, 0.6905, 0.6435, 0.6924, 0.6585, 0.6161, 0.6585, 0.6143, 0.6435, 0.1654, 0.6377, 0.1664, 0.6574, 0.09015, 0.6574, 0.08915, 0.6377, 0.6891, 0.5235, 0.6881, 0.5432, 0.6118, 0.5432, 0.6128, 0.5235, 0.6891, 0.6258, 0.6905, 0.6435, 0.6143, 0.6435, 0.6128, 0.6258, 0.1649, 0.6169, 0.1654, 0.6377, 0.08915, 0.6377, 0.08865, 0.6169, 0.6905, 0.5058, 0.6891, 0.5235, 0.6128, 0.5235, 0.6143, 0.5058, 0.6881, 0.6061, 0.6891, 0.6258, 0.6128, 0.6258, 0.6118, 0.6061, 0.1649, 0.5956, 0.1649, 0.6169, 0.08865, 0.6169, 0.08865, 0.5956, 0.6924, 0.4908, 0.6905, 0.5058, 0.6143, 0.5058, 0.6161, 0.4908, 0.6876, 0.5853, 0.6881, 0.6061, 0.6118, 0.6061, 0.6113, 0.5853, 0.1654, 0.5748, 0.1649, 0.5956, 0.08865, 0.5956, 0.08915, 0.5748, 0.6032, 0.6435, 0.605, 0.6585, 0.5288, 0.6585, 0.527, 0.6435, 0.6876, 0.564, 0.6876, 0.5853, 0.6113, 0.5853, 0.6113, 0.564, 0.1664, 0.5551, 0.1654, 0.5748, 0.08915, 0.5748, 0.09015, 0.5551, 0.6017, 0.6258, 0.6032, 0.6435, 0.527, 0.6435, 0.5255, 0.6258, 0.1678, 0.5374, 0.1664, 0.5551, 0.09015, 0.5551, 0.0916, 0.5374, 0.6007, 0.6061, 0.6017, 0.6258, 0.5255, 0.6258, 0.5245, 0.6061, 0.0809, 0.6574, 0.08235, 0.6751, 0.006108, 0.6751, 0.004658, 0.6574, 0.6002, 0.5853, 0.6007, 0.6061, 0.5245, 0.6061, 0.524, 0.5853, 0.0799, 0.6377, 0.0809, 0.6574, 0.004658, 0.6574, 0.003659, 0.6377, 0.6002, 0.564, 0.6002, 0.5853, 0.524, 0.5853, 0.524, 0.564, 0.07939, 0.6169, 0.0799, 0.6377, 0.003659, 0.6377, 0.00315, 0.6169, 0.6007, 0.5432, 0.6002, 0.564, 0.524, 0.564, 0.5245, 0.5432, 0.07939, 0.5956, 0.07939, 0.6169, 0.00315, 0.6169, 0.00315, 0.5956, 0.6017, 0.5235, 0.6007, 0.5432, 0.5245, 0.5432, 0.5255, 0.5235, 0.1741, 0.6376, 0.1741, 0.5919, 0.1979, 0.5943, 0.1979, 0.64, 0.7512, 0.4561, 0.7057, 0.452, 0.701, 0.0223, 0.7466, 0.0264, 0.7466, 0.0264, 0.701, 0.0223, 0.7057, 0.00315, 0.7512, 0.007242, 0.2253, 0.3198, 0.2709, 0.3152, 0.2709, 0.745, 0.2253, 0.7495, 0.3079, 0.3152, 0.3079, 0.8683, 0.2772, 0.8683, 0.2772, 0.3152, 0.8147, 0.9969, 0.8147, 0.4438, 0.8454, 0.4438, 0.8454, 0.9969, 0.7575, 0.4498, 0.8029, 0.4438, 0.8084, 0.467, 0.763, 0.473, 0.763, 0.473, 0.8084, 0.467, 0.8029, 0.8217, 0.7575, 0.8278, 0.1741, 0.5832, 0.1741, 0.5374, 0.1979, 0.5398, 0.1979, 0.5856, 0.7575, 0.007735, 0.803, 0.00315, 0.803, 0.4329, 0.7575, 0.4375, 0.8517, 0.9969, 0.8517, 0.4438, 0.8824, 0.4438, 0.8824, 0.9969, 0.9195, 0.4438, 0.9195, 0.9969, 0.8887, 0.9969, 0.8887, 0.4438])
me_cylinder.materials.append(mat_material_002)
me_cylinder.update()

# ---- objects
ob_rotationtable = bpy.data.objects.new('RotationTable', me_cylinder)

# ---- transforms, parenting, visibility, modifiers, constraints
ob_rotationtable.location = (0.0, 0.0, 0.0)

# ---- collection membership
scene.collection.objects.link(ob_rotationtable)

# ---- scene / render settings (as saved in the file)
scene.frame_start = 1; scene.frame_end = 250; scene.frame_set(1)
scene.render.engine = 'CYCLES'
scene.cycles.bake_type = 'DIFFUSE'
bpy.context.view_layer.update()

# ---- added for rendering (the .blend has no active camera and no usable light): camera, sun
cam_auto = bpy.data.cameras.new('AutoCamera')
cam_auto.lens = 50.0
cam_auto.sensor_width = 36.0
cam_auto.clip_end = 1000.0
ob_auto_camera = bpy.data.objects.new('AutoCamera', cam_auto)
scene.collection.objects.link(ob_auto_camera)
ob_auto_camera.location = (9.5848, -11.5018, 7.35217)
ob_auto_camera.rotation_euler = (1.09748, -7.21219e-08, 0.694738)
scene.camera = ob_auto_camera
light_auto_sun = bpy.data.lights.new('AutoSun', 'SUN')
light_auto_sun.energy = 3.0
light_auto_sun.angle = 0.0523599
ob_auto_sun = bpy.data.objects.new('AutoSun', light_auto_sun)
scene.collection.objects.link(ob_auto_sun)
ob_auto_sun.rotation_euler = (0.872665, 0.174533, 0.523599)
bpy.context.view_layer.update()
